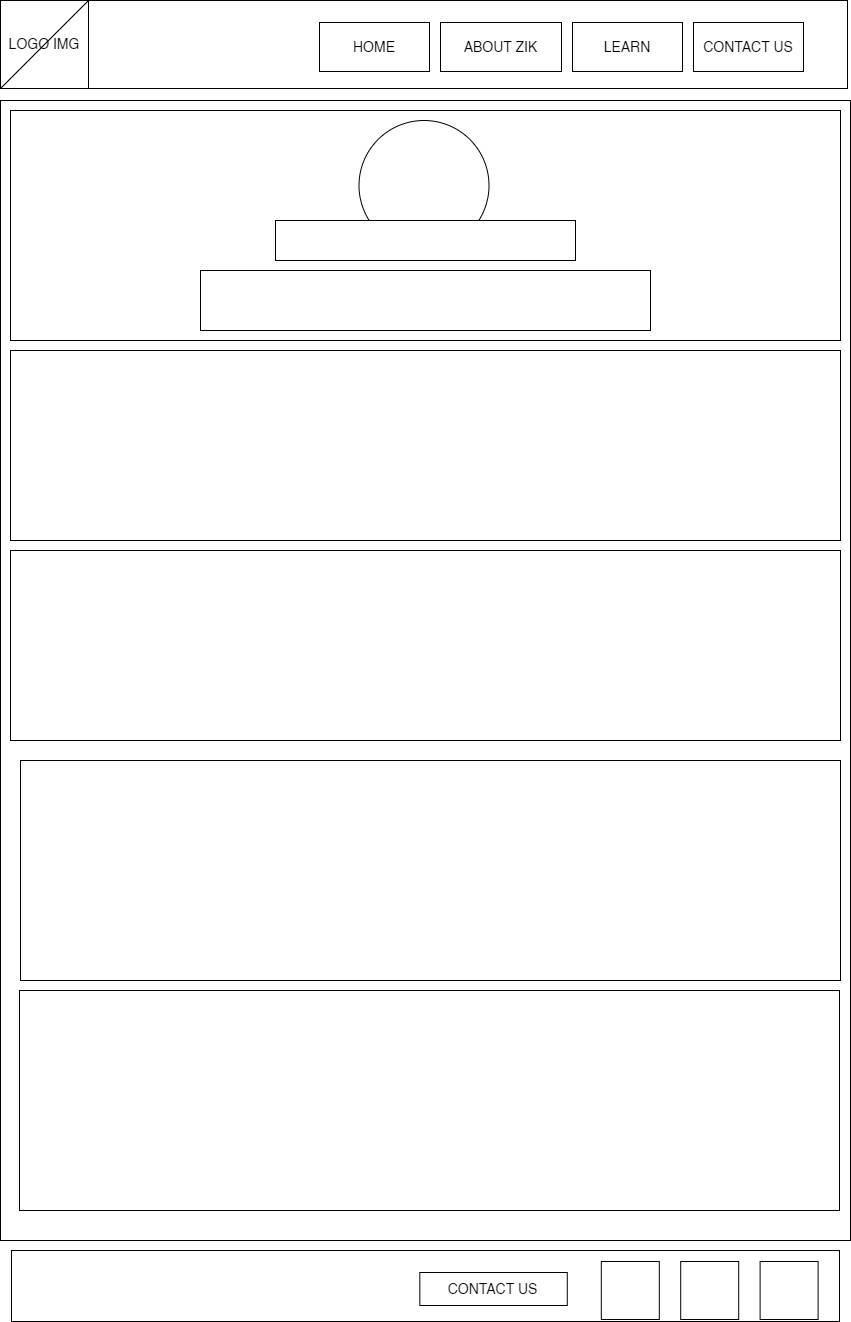

The diagram above was exported from draw.io. Its source (the exported page's mxGraphModel, read from the mxfile embedded in the PNG):
<mxGraphModel dx="3928" dy="1316" grid="1" gridSize="10" guides="1" tooltips="1" connect="1" arrows="1" fold="1" page="1" pageScale="1" pageWidth="850" pageHeight="1100" math="0" shadow="0">
  <root>
    <mxCell id="0" />
    <mxCell id="1" parent="0" />
    <mxCell id="MIw-lZS5dRQJwvzWpZ54-4" value="" style="group" vertex="1" connectable="0" parent="1">
      <mxGeometry width="847" height="88" as="geometry" />
    </mxCell>
    <mxCell id="MIw-lZS5dRQJwvzWpZ54-5" value="" style="rounded=0;whiteSpace=wrap;html=1;" vertex="1" parent="MIw-lZS5dRQJwvzWpZ54-4">
      <mxGeometry width="847" height="88" as="geometry" />
    </mxCell>
    <mxCell id="MIw-lZS5dRQJwvzWpZ54-6" value="&lt;font style=&quot;font-size: 14px;&quot;&gt;LOGO IMG&lt;/font&gt;" style="whiteSpace=wrap;html=1;aspect=fixed;" vertex="1" parent="MIw-lZS5dRQJwvzWpZ54-4">
      <mxGeometry width="88" height="88" as="geometry" />
    </mxCell>
    <mxCell id="MIw-lZS5dRQJwvzWpZ54-7" value="&lt;font style=&quot;font-size: 14px;&quot;&gt;HOME&lt;/font&gt;" style="rounded=0;whiteSpace=wrap;html=1;" vertex="1" parent="MIw-lZS5dRQJwvzWpZ54-4">
      <mxGeometry x="319" y="22" width="110" height="49" as="geometry" />
    </mxCell>
    <mxCell id="MIw-lZS5dRQJwvzWpZ54-8" value="&lt;font style=&quot;font-size: 14px;&quot;&gt;ABOUT ZIK&lt;/font&gt;" style="rounded=0;whiteSpace=wrap;html=1;" vertex="1" parent="MIw-lZS5dRQJwvzWpZ54-4">
      <mxGeometry x="440" y="22" width="121" height="49" as="geometry" />
    </mxCell>
    <mxCell id="MIw-lZS5dRQJwvzWpZ54-9" value="&lt;div style=&quot;text-align: justify;&quot;&gt;&lt;span style=&quot;background-color: initial;&quot;&gt;&lt;font style=&quot;font-size: 14px;&quot;&gt;LEARN&lt;/font&gt;&lt;/span&gt;&lt;/div&gt;" style="rounded=0;whiteSpace=wrap;html=1;" vertex="1" parent="MIw-lZS5dRQJwvzWpZ54-4">
      <mxGeometry x="572" y="22" width="110" height="49" as="geometry" />
    </mxCell>
    <mxCell id="MIw-lZS5dRQJwvzWpZ54-10" value="&lt;font style=&quot;font-size: 14px;&quot;&gt;CONTACT US&lt;/font&gt;" style="rounded=0;whiteSpace=wrap;html=1;" vertex="1" parent="MIw-lZS5dRQJwvzWpZ54-4">
      <mxGeometry x="693" y="22" width="110" height="49" as="geometry" />
    </mxCell>
    <mxCell id="MIw-lZS5dRQJwvzWpZ54-11" value="" style="endArrow=none;html=1;rounded=0;fontSize=14;exitX=0;exitY=1;exitDx=0;exitDy=0;entryX=1;entryY=0;entryDx=0;entryDy=0;" edge="1" parent="MIw-lZS5dRQJwvzWpZ54-4" source="MIw-lZS5dRQJwvzWpZ54-6" target="MIw-lZS5dRQJwvzWpZ54-6">
      <mxGeometry width="50" height="50" relative="1" as="geometry">
        <mxPoint x="22" y="72" as="sourcePoint" />
        <mxPoint x="72" y="22" as="targetPoint" />
      </mxGeometry>
    </mxCell>
    <mxCell id="MIw-lZS5dRQJwvzWpZ54-12" value="" style="group" vertex="1" connectable="0" parent="1">
      <mxGeometry x="11" y="1250" width="828" height="71" as="geometry" />
    </mxCell>
    <mxCell id="MIw-lZS5dRQJwvzWpZ54-13" value="" style="rounded=0;whiteSpace=wrap;html=1;fontSize=14;" vertex="1" parent="MIw-lZS5dRQJwvzWpZ54-12">
      <mxGeometry width="827.9999999999999" height="71" as="geometry" />
    </mxCell>
    <mxCell id="MIw-lZS5dRQJwvzWpZ54-14" value="" style="whiteSpace=wrap;html=1;aspect=fixed;fontSize=14;" vertex="1" parent="MIw-lZS5dRQJwvzWpZ54-12">
      <mxGeometry x="748.6027397260274" y="11" width="58" height="58" as="geometry" />
    </mxCell>
    <mxCell id="MIw-lZS5dRQJwvzWpZ54-15" value="" style="whiteSpace=wrap;html=1;aspect=fixed;fontSize=14;" vertex="1" parent="MIw-lZS5dRQJwvzWpZ54-12">
      <mxGeometry x="669.2054794520548" y="11" width="58" height="58" as="geometry" />
    </mxCell>
    <mxCell id="MIw-lZS5dRQJwvzWpZ54-16" value="" style="whiteSpace=wrap;html=1;aspect=fixed;fontSize=14;" vertex="1" parent="MIw-lZS5dRQJwvzWpZ54-12">
      <mxGeometry x="589.8082191780821" y="11" width="58" height="58" as="geometry" />
    </mxCell>
    <mxCell id="MIw-lZS5dRQJwvzWpZ54-17" value="&lt;font style=&quot;font-size: 14px;&quot;&gt;CONTACT US&lt;/font&gt;" style="rounded=0;whiteSpace=wrap;html=1;fontSize=14;" vertex="1" parent="MIw-lZS5dRQJwvzWpZ54-12">
      <mxGeometry x="408.3287671232876" y="22" width="147.45205479452054" height="33" as="geometry" />
    </mxCell>
    <mxCell id="MIw-lZS5dRQJwvzWpZ54-20" value="" style="rounded=0;whiteSpace=wrap;html=1;" vertex="1" parent="1">
      <mxGeometry y="100" width="850" height="1140" as="geometry" />
    </mxCell>
    <mxCell id="MIw-lZS5dRQJwvzWpZ54-21" value="" style="rounded=0;whiteSpace=wrap;html=1;" vertex="1" parent="1">
      <mxGeometry x="10" y="110" width="830" height="230" as="geometry" />
    </mxCell>
    <mxCell id="MIw-lZS5dRQJwvzWpZ54-22" value="" style="ellipse;whiteSpace=wrap;html=1;aspect=fixed;" vertex="1" parent="1">
      <mxGeometry x="358.5" y="120" width="130" height="130" as="geometry" />
    </mxCell>
    <mxCell id="MIw-lZS5dRQJwvzWpZ54-23" value="" style="rounded=0;whiteSpace=wrap;html=1;" vertex="1" parent="1">
      <mxGeometry x="275" y="220" width="300" height="40" as="geometry" />
    </mxCell>
    <mxCell id="MIw-lZS5dRQJwvzWpZ54-24" value="" style="rounded=0;whiteSpace=wrap;html=1;" vertex="1" parent="1">
      <mxGeometry x="200" y="270" width="450" height="60" as="geometry" />
    </mxCell>
    <mxCell id="MIw-lZS5dRQJwvzWpZ54-25" value="" style="rounded=0;whiteSpace=wrap;html=1;" vertex="1" parent="1">
      <mxGeometry x="10" y="350" width="830" height="190" as="geometry" />
    </mxCell>
    <mxCell id="MIw-lZS5dRQJwvzWpZ54-26" value="" style="rounded=0;whiteSpace=wrap;html=1;" vertex="1" parent="1">
      <mxGeometry x="10" y="550" width="830" height="190" as="geometry" />
    </mxCell>
    <mxCell id="MIw-lZS5dRQJwvzWpZ54-27" value="" style="rounded=0;whiteSpace=wrap;html=1;" vertex="1" parent="1">
      <mxGeometry x="20" y="760" width="820" height="220" as="geometry" />
    </mxCell>
    <mxCell id="MIw-lZS5dRQJwvzWpZ54-34" value="" style="rounded=0;whiteSpace=wrap;html=1;" vertex="1" parent="1">
      <mxGeometry x="19" y="990" width="820" height="220" as="geometry" />
    </mxCell>
  </root>
</mxGraphModel>